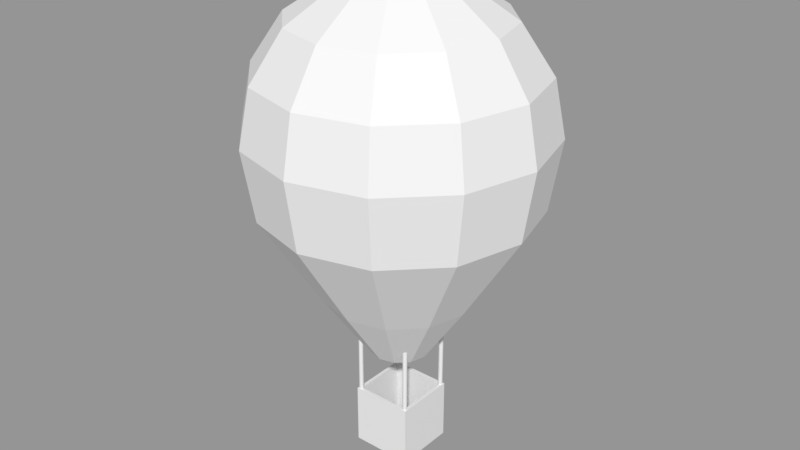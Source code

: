# Source: Baloon.blend  (saved by Blender 2.79.0; exported with 4.5.12 LTS)
import bpy
from mathutils import Matrix  # noqa: F401  (used for matrix-valued properties, if any)

bpy.ops.wm.read_factory_settings(use_empty=True)
scene = bpy.context.scene
scene.name = 'Scene'

# ---- collections
col_collection_1 = bpy.data.collections.new('Collection 1'); scene.collection.children.link(col_collection_1)

# ---- meshes
me_cylinder_005 = bpy.data.meshes.new('Cylinder.005')
me_cylinder_005.from_pydata([(0.0, 1.0, -1.0), (0.0, 1.0, 1.0), (0.5, 0.866, -1.0), (0.5, 0.866, 1.0), (0.866, 0.5, -1.0), (0.866, 0.5, 1.0), (1.0, -4.371e-08, -1.0), (1.0, -4.371e-08, 1.0), (0.866, -0.5, -1.0), (0.866, -0.5, 1.0), (0.5, -0.866, -1.0), (0.5, -0.866, 1.0), (1.51e-07, -1.0, -1.0), (1.51e-07, -1.0, 1.0), (-0.5, -0.866, -1.0), (-0.5, -0.866, 1.0), (-0.866, -0.5, -1.0), (-0.866, -0.5, 1.0), (-1.0, -4.649e-07, -1.0), (-1.0, -4.649e-07, 1.0), (-0.866, 0.5, -1.0), (-0.866, 0.5, 1.0), (-0.5, 0.866, -1.0), (-0.5, 0.866, 1.0)], [], [(0, 1, 3, 2), (2, 3, 5, 4), (4, 5, 7, 6), (6, 7, 9, 8), (8, 9, 11, 10), (10, 11, 13, 12), (12, 13, 15, 14), (14, 15, 17, 16), (16, 17, 19, 18), (18, 19, 21, 20), (3, 1, 23, 21, 19, 17, 15, 13, 11, 9, 7, 5), (20, 21, 23, 22), (22, 23, 1, 0), (0, 2, 4, 6, 8, 10, 12, 14, 16, 18, 20, 22)])
me_cylinder_005.use_remesh_preserve_volume = False
me_cylinder_005.use_remesh_preserve_attributes = False
me_cylinder_005.use_mirror_vertex_groups = False
me_cylinder_005.update()
me_cylinder_004 = bpy.data.meshes.new('Cylinder.004')
me_cylinder_004.from_pydata([(0.0, 1.0, -1.0), (0.0, 1.0, 1.0), (0.5, 0.866, -1.0), (0.5, 0.866, 1.0), (0.866, 0.5, -1.0), (0.866, 0.5, 1.0), (1.0, -4.371e-08, -1.0), (1.0, -4.371e-08, 1.0), (0.866, -0.5, -1.0), (0.866, -0.5, 1.0), (0.5, -0.866, -1.0), (0.5, -0.866, 1.0), (1.51e-07, -1.0, -1.0), (1.51e-07, -1.0, 1.0), (-0.5, -0.866, -1.0), (-0.5, -0.866, 1.0), (-0.866, -0.5, -1.0), (-0.866, -0.5, 1.0), (-1.0, -4.649e-07, -1.0), (-1.0, -4.649e-07, 1.0), (-0.866, 0.5, -1.0), (-0.866, 0.5, 1.0), (-0.5, 0.866, -1.0), (-0.5, 0.866, 1.0)], [], [(0, 1, 3, 2), (2, 3, 5, 4), (4, 5, 7, 6), (6, 7, 9, 8), (8, 9, 11, 10), (10, 11, 13, 12), (12, 13, 15, 14), (14, 15, 17, 16), (16, 17, 19, 18), (18, 19, 21, 20), (3, 1, 23, 21, 19, 17, 15, 13, 11, 9, 7, 5), (20, 21, 23, 22), (22, 23, 1, 0), (0, 2, 4, 6, 8, 10, 12, 14, 16, 18, 20, 22)])
me_cylinder_004.use_remesh_preserve_volume = False
me_cylinder_004.use_remesh_preserve_attributes = False
me_cylinder_004.use_mirror_vertex_groups = False
me_cylinder_004.update()
me_cylinder_003 = bpy.data.meshes.new('Cylinder.003')
me_cylinder_003.from_pydata([(0.0, 1.0, -1.0), (0.0, 1.0, 1.0), (0.5, 0.866, -1.0), (0.5, 0.866, 1.0), (0.866, 0.5, -1.0), (0.866, 0.5, 1.0), (1.0, -4.371e-08, -1.0), (1.0, -4.371e-08, 1.0), (0.866, -0.5, -1.0), (0.866, -0.5, 1.0), (0.5, -0.866, -1.0), (0.5, -0.866, 1.0), (1.51e-07, -1.0, -1.0), (1.51e-07, -1.0, 1.0), (-0.5, -0.866, -1.0), (-0.5, -0.866, 1.0), (-0.866, -0.5, -1.0), (-0.866, -0.5, 1.0), (-1.0, -4.649e-07, -1.0), (-1.0, -4.649e-07, 1.0), (-0.866, 0.5, -1.0), (-0.866, 0.5, 1.0), (-0.5, 0.866, -1.0), (-0.5, 0.866, 1.0)], [], [(0, 1, 3, 2), (2, 3, 5, 4), (4, 5, 7, 6), (6, 7, 9, 8), (8, 9, 11, 10), (10, 11, 13, 12), (12, 13, 15, 14), (14, 15, 17, 16), (16, 17, 19, 18), (18, 19, 21, 20), (3, 1, 23, 21, 19, 17, 15, 13, 11, 9, 7, 5), (20, 21, 23, 22), (22, 23, 1, 0), (0, 2, 4, 6, 8, 10, 12, 14, 16, 18, 20, 22)])
me_cylinder_003.use_remesh_preserve_volume = False
me_cylinder_003.use_remesh_preserve_attributes = False
me_cylinder_003.use_mirror_vertex_groups = False
me_cylinder_003.update()
me_cylinder_002 = bpy.data.meshes.new('Cylinder.002')
me_cylinder_002.from_pydata([(0.0, 1.0, -1.0), (0.0, 1.0, 1.0), (0.5, 0.866, -1.0), (0.5, 0.866, 1.0), (0.866, 0.5, -1.0), (0.866, 0.5, 1.0), (1.0, -4.371e-08, -1.0), (1.0, -4.371e-08, 1.0), (0.866, -0.5, -1.0), (0.866, -0.5, 1.0), (0.5, -0.866, -1.0), (0.5, -0.866, 1.0), (1.51e-07, -1.0, -1.0), (1.51e-07, -1.0, 1.0), (-0.5, -0.866, -1.0), (-0.5, -0.866, 1.0), (-0.866, -0.5, -1.0), (-0.866, -0.5, 1.0), (-1.0, -4.649e-07, -1.0), (-1.0, -4.649e-07, 1.0), (-0.866, 0.5, -1.0), (-0.866, 0.5, 1.0), (-0.5, 0.866, -1.0), (-0.5, 0.866, 1.0)], [], [(0, 1, 3, 2), (2, 3, 5, 4), (4, 5, 7, 6), (6, 7, 9, 8), (8, 9, 11, 10), (10, 11, 13, 12), (12, 13, 15, 14), (14, 15, 17, 16), (16, 17, 19, 18), (18, 19, 21, 20), (3, 1, 23, 21, 19, 17, 15, 13, 11, 9, 7, 5), (20, 21, 23, 22), (22, 23, 1, 0), (0, 2, 4, 6, 8, 10, 12, 14, 16, 18, 20, 22)])
me_cylinder_002.use_remesh_preserve_volume = False
me_cylinder_002.use_remesh_preserve_attributes = False
me_cylinder_002.use_mirror_vertex_groups = False
me_cylinder_002.update()
me_cube_022 = bpy.data.meshes.new('Cube.022')
me_cube_022.from_pydata([(-1.0, -1.0, -1.0), (-1.0, -1.0, 1.0), (-1.0, 1.0, -1.0), (-1.0, 1.0, 1.0), (1.0, -1.0, -1.0), (1.0, -1.0, 1.0), (1.0, 1.0, -1.0), (1.0, 1.0, 1.0), (-0.8906, -0.8906, 1.0), (-0.8906, 0.8906, 1.0), (0.8906, -0.8906, 1.0), (0.8906, 0.8906, 1.0), (-0.8906, -0.8906, -0.8829), (-0.8906, 0.8906, -0.8829), (0.8906, -0.8906, -0.8829), (0.8906, 0.8906, -0.8829)], [], [(0, 1, 3, 2), (2, 3, 7, 6), (6, 7, 5, 4), (4, 5, 1, 0), (2, 6, 4, 0), (5, 7, 11, 10), (3, 1, 8, 9), (1, 5, 10, 8), (7, 3, 9, 11), (8, 10, 14, 12), (11, 9, 13, 15), (10, 11, 15, 14), (9, 8, 12, 13)])
me_cube_022.use_remesh_preserve_volume = False
me_cube_022.use_remesh_preserve_attributes = False
me_cube_022.use_mirror_vertex_groups = False
me_cube_022.update()
me_sphere_001 = bpy.data.meshes.new('Sphere.001')
me_sphere_001.from_pydata([(0.0, 0.7071, 0.7071), (0.0, 0.9239, -0.4836), (-2.831e-08, 0.21, -1.575), (0.1913, 0.3314, 0.9239), (0.3536, 0.6124, 0.7071), (0.4619, 0.8001, 0.3827), (0.5, 0.866, -4.371e-08), (0.4619, 0.8001, -0.4836), (0.105, 0.1819, -1.575), (0.1819, 0.105, -1.575), (0.3314, 0.1913, 0.9239), (0.6124, 0.3536, 0.7071), (0.8001, 0.4619, 0.3827), (0.866, 0.5, -4.371e-08), (0.8001, 0.4619, -0.4836), (0.21, 1.385e-07, -1.575), (0.1819, -0.105, -1.575), (0.3827, 1.543e-07, 0.9239), (0.7071, 1.394e-07, 0.7071), (0.9239, 1.096e-07, 0.3827), (1.0, 1.394e-07, -4.371e-08), (0.9239, 1.096e-07, -0.4836), (0.105, -0.1819, -1.575), (-3.87e-08, -0.21, -1.575), (0.3314, -0.1913, 0.9239), (0.6124, -0.3536, 0.7071), (0.8001, -0.4619, 0.3827), (0.866, -0.5, -4.371e-08), (0.8001, -0.4619, -0.4836), (-0.105, -0.1819, -1.575), (-0.1819, -0.105, -1.575), (0.1913, -0.3314, 0.9239), (0.3536, -0.6124, 0.7071), (0.4619, -0.8001, 0.3827), (0.5, -0.866, -4.371e-08), (0.4619, -0.8001, -0.4836), (-0.21, 1.589e-07, -1.575), (-0.1819, 0.105, -1.575), (-9.921e-10, -0.3827, 0.9239), (-4.57e-08, -0.7071, 0.7071), (-4.57e-08, -0.9239, 0.3827), (-4.57e-08, -1.0, -4.371e-08), (-4.57e-08, -0.9239, -0.4836), (-0.105, 0.1819, -1.575), (-0.2572, 0.4455, -1.13), (-0.1913, -0.3314, 0.9239), (-0.3536, -0.6124, 0.7071), (-0.4619, -0.8001, 0.3827), (-0.5, -0.866, -4.371e-08), (-0.4619, -0.8001, -0.4836), (-0.4455, 0.2572, -1.13), (-0.5144, 1.747e-07, -1.13), (-0.3314, -0.1913, 0.9239), (-0.6124, -0.3536, 0.7071), (-0.8001, -0.4619, 0.3827), (-0.866, -0.5, -4.371e-08), (-0.8001, -0.4619, -0.4836), (-0.4455, -0.2572, -1.13), (-0.2572, -0.4455, -1.13), (-0.3827, 1.692e-07, 0.9239), (-0.7071, 2.288e-07, 0.7071), (-0.9239, 1.99e-07, 0.3827), (-1.0, 2.288e-07, -4.371e-08), (-0.9239, 1.99e-07, -0.4836), (-4.636e-08, -0.5144, -1.13), (0.2572, -0.4455, -1.13), (-0.3314, 0.1913, 0.9239), (-0.6124, 0.3536, 0.7071), (-0.8001, 0.4619, 0.3827), (-0.866, 0.5, -4.371e-08), (-0.8001, 0.4619, -0.4836), (0.4455, -0.2572, -1.13), (0.5144, 1.249e-07, -1.13), (0.4455, 0.2572, -1.13), (-0.1913, 0.3314, 0.9239), (-0.3536, 0.6124, 0.7071), (-0.4619, 0.8001, 0.3827), (-0.5, 0.866, -4.371e-08), (-0.4619, 0.8001, -0.4836), (0.2572, 0.4455, -1.13), (-2.091e-08, 0.5144, -1.13), (1.391e-08, 0.3827, 0.9239), (4.371e-08, 0.9239, 0.3827), (7.351e-08, 1.0, -4.371e-08)], [], [(1, 83, 6, 7), (82, 0, 4, 5), (83, 82, 5, 6), (0, 81, 3, 4), (13, 12, 19, 20), (11, 10, 17, 18), (14, 13, 20, 21), (12, 11, 18, 19), (28, 27, 34, 35), (26, 25, 32, 33), (64, 58, 29, 23), (27, 26, 33, 34), (25, 24, 31, 32), (57, 51, 36, 30), (50, 44, 43, 37), (73, 72, 15, 9), (41, 40, 47, 48), (39, 38, 45, 46), (42, 41, 48, 49), (40, 39, 46, 47), (80, 79, 8, 2), (71, 65, 22, 16), (54, 53, 60, 61), (56, 63, 51, 57), (55, 54, 61, 62), (53, 52, 59, 60), (14, 21, 72, 73), (56, 55, 62, 63), (42, 49, 58, 64), (67, 66, 74, 75), (70, 78, 44, 50), (70, 69, 77, 78), (68, 67, 75, 76), (69, 68, 76, 77), (28, 35, 65, 71), (1, 7, 79, 80)])
me_sphere_001.use_remesh_preserve_volume = False
me_sphere_001.use_remesh_preserve_attributes = False
me_sphere_001.use_mirror_vertex_groups = False
me_sphere_001.update()
me_sphere = bpy.data.meshes.new('Sphere')
me_sphere.from_pydata([(0.0, 0.7071, 0.7071), (0.0, 0.9239, -0.4836), (-2.831e-08, 0.21, -1.575), (0.1913, 0.3314, 0.9239), (0.3536, 0.6124, 0.7071), (0.4619, 0.8001, 0.3827), (0.5, 0.866, -4.371e-08), (0.4619, 0.8001, -0.4836), (0.105, 0.1819, -1.575), (0.1819, 0.105, -1.575), (-1.308e-07, 7.55e-08, 1.0), (0.3314, 0.1913, 0.9239), (0.6124, 0.3536, 0.7071), (0.8001, 0.4619, 0.3827), (0.866, 0.5, -4.371e-08), (0.8001, 0.4619, -0.4836), (0.21, 1.385e-07, -1.575), (0.1819, -0.105, -1.575), (0.3827, 1.543e-07, 0.9239), (0.7071, 1.394e-07, 0.7071), (0.9239, 1.096e-07, 0.3827), (1.0, 1.394e-07, -4.371e-08), (0.9239, 1.096e-07, -0.4836), (0.105, -0.1819, -1.575), (-3.87e-08, -0.21, -1.575), (0.3314, -0.1913, 0.9239), (0.6124, -0.3536, 0.7071), (0.8001, -0.4619, 0.3827), (0.866, -0.5, -4.371e-08), (0.8001, -0.4619, -0.4836), (-0.105, -0.1819, -1.575), (-0.1819, -0.105, -1.575), (0.1913, -0.3314, 0.9239), (0.3536, -0.6124, 0.7071), (0.4619, -0.8001, 0.3827), (0.5, -0.866, -4.371e-08), (0.4619, -0.8001, -0.4836), (-0.21, 1.589e-07, -1.575), (-0.1819, 0.105, -1.575), (-9.921e-10, -0.3827, 0.9239), (-4.57e-08, -0.7071, 0.7071), (-4.57e-08, -0.9239, 0.3827), (-4.57e-08, -1.0, -4.371e-08), (-4.57e-08, -0.9239, -0.4836), (-0.105, 0.1819, -1.575), (-0.2572, 0.4455, -1.13), (-0.1913, -0.3314, 0.9239), (-0.3536, -0.6124, 0.7071), (-0.4619, -0.8001, 0.3827), (-0.5, -0.866, -4.371e-08), (-0.4619, -0.8001, -0.4836), (-0.4455, 0.2572, -1.13), (-0.5144, 1.747e-07, -1.13), (-0.3314, -0.1913, 0.9239), (-0.6124, -0.3536, 0.7071), (-0.8001, -0.4619, 0.3827), (-0.866, -0.5, -4.371e-08), (-0.8001, -0.4619, -0.4836), (-0.4455, -0.2572, -1.13), (-0.2572, -0.4455, -1.13), (-0.3827, 1.692e-07, 0.9239), (-0.7071, 2.288e-07, 0.7071), (-0.9239, 1.99e-07, 0.3827), (-1.0, 2.288e-07, -4.371e-08), (-0.9239, 1.99e-07, -0.4836), (-4.636e-08, -0.5144, -1.13), (0.2572, -0.4455, -1.13), (-0.3314, 0.1913, 0.9239), (-0.6124, 0.3536, 0.7071), (-0.8001, 0.4619, 0.3827), (-0.866, 0.5, -4.371e-08), (-0.8001, 0.4619, -0.4836), (0.4455, -0.2572, -1.13), (0.5144, 1.249e-07, -1.13), (0.4455, 0.2572, -1.13), (-0.1913, 0.3314, 0.9239), (-0.3536, 0.6124, 0.7071), (-0.4619, 0.8001, 0.3827), (-0.5, 0.866, -4.371e-08), (-0.4619, 0.8001, -0.4836), (0.2572, 0.4455, -1.13), (-2.091e-08, 0.5144, -1.13), (1.391e-08, 0.3827, 0.9239), (4.371e-08, 0.9239, 0.3827), (7.351e-08, 1.0, -4.371e-08)], [], [(82, 10, 3), (3, 10, 11), (6, 5, 13, 14), (4, 3, 11, 12), (7, 6, 14, 15), (5, 4, 12, 13), (11, 10, 18), (22, 21, 28, 29), (20, 19, 26, 27), (18, 10, 25), (21, 20, 27, 28), (19, 18, 25, 26), (25, 10, 32), (80, 74, 9, 8), (73, 72, 17, 16), (35, 34, 41, 42), (33, 32, 39, 40), (36, 35, 42, 43), (34, 33, 40, 41), (32, 10, 39), (66, 65, 24, 23), (39, 10, 46), (45, 81, 2, 44), (59, 58, 31, 30), (52, 51, 38, 37), (50, 49, 56, 57), (48, 47, 54, 55), (46, 10, 53), (49, 48, 55, 56), (47, 46, 53, 54), (53, 10, 60), (22, 29, 72, 73), (7, 15, 74, 80), (63, 62, 69, 70), (61, 60, 67, 68), (36, 43, 65, 66), (64, 63, 70, 71), (62, 61, 68, 69), (60, 10, 67), (67, 10, 75), (79, 1, 81, 45), (50, 57, 58, 59), (79, 78, 84, 1), (77, 76, 0, 83), (75, 10, 82), (64, 71, 51, 52), (78, 77, 83, 84), (76, 75, 82, 0)])
me_sphere.use_remesh_preserve_volume = False
me_sphere.use_remesh_preserve_attributes = False
me_sphere.use_mirror_vertex_groups = False
me_sphere.update()

# ---- objects
ob_support_003 = bpy.data.objects.new('Support.003', me_cylinder_005)
ob_support_002 = bpy.data.objects.new('Support.002', me_cylinder_004)
ob_support_001 = bpy.data.objects.new('Support.001', me_cylinder_003)
ob_support = bpy.data.objects.new('Support', me_cylinder_002)
ob_box = bpy.data.objects.new('Box', me_cube_022)
ob_baloonimpair = bpy.data.objects.new('BaloonImPair', me_sphere_001)
ob_baloonpair = bpy.data.objects.new('BaloonPair', me_sphere)

# ---- transforms, parenting, visibility, modifiers, constraints
ob_support_003.location = (-0.9656, -0.2107, -0.8187)
ob_support_003.rotation_euler = (0.001801, 0.006349, -0.257)
ob_support_003.scale = (0.01577, 0.01577, 0.2594)
ob_support_003.lineart.crease_threshold = 0.0
ob_support_002.location = (-0.5829, -0.2107, -0.8187)
ob_support_002.rotation_euler = (0.001801, 0.006349, -0.257)
ob_support_002.scale = (0.01577, 0.01577, 0.2594)
ob_support_002.lineart.crease_threshold = 0.0
ob_support_001.location = (-0.5829, -0.5944, -0.8187)
ob_support_001.rotation_euler = (0.001801, 0.006349, -0.257)
ob_support_001.scale = (0.01577, 0.01577, 0.2594)
ob_support_001.lineart.crease_threshold = 0.0
ob_support.location = (-0.9656, -0.5944, -0.8187)
ob_support.rotation_euler = (0.001801, 0.006349, -0.257)
ob_support.scale = (0.01577, 0.01577, 0.2594)
ob_support.lineart.crease_threshold = 0.0
ob_box.location = (-0.7748, -0.4024, -1.275)
ob_box.scale = (0.2116, 0.2116, 0.2116)
ob_box.lineart.crease_threshold = 0.0
ob_baloonimpair.location = (-0.7847, -0.402, 0.8344)
ob_baloonimpair.lineart.crease_threshold = 0.0
ob_baloonpair.location = (-0.7847, -0.402, 0.8344)
ob_baloonpair.lineart.crease_threshold = 0.0

# ---- collection membership
col_collection_1.objects.link(ob_support_003)
col_collection_1.objects.link(ob_support_002)
col_collection_1.objects.link(ob_support_001)
col_collection_1.objects.link(ob_support)
col_collection_1.objects.link(ob_box)
col_collection_1.objects.link(ob_baloonimpair)
col_collection_1.objects.link(ob_baloonpair)

# ---- scene / render settings (as saved in the file)
scene.frame_start = 1; scene.frame_end = 250; scene.frame_set(1)
scene.render.engine = 'BLENDER_EEVEE_NEXT'
scene.render.resolution_percentage = 50
scene.render.dither_intensity = 0.0
scene.cycles.use_denoising = False
scene.cycles.samples = 128
scene.cycles.sampling_pattern = 'TABULATED_SOBOL'
scene.cycles.use_adaptive_sampling = False
scene.cycles.use_light_tree = False
scene.cycles.blur_glossy = 0.0
scene.cycles.sample_clamp_indirect = 0.0
scene.view_settings.view_transform = 'Standard'
bpy.context.view_layer.update()

# ---- added for rendering (the .blend has no active camera and no usable light): camera, sun + grey world if the file has none
cam_auto = bpy.data.cameras.new('AutoCamera')
cam_auto.lens = 50.0
cam_auto.sensor_width = 36.0
cam_auto.clip_end = 1000.0
ob_auto_camera = bpy.data.objects.new('AutoCamera', cam_auto)
scene.collection.objects.link(ob_auto_camera)
ob_auto_camera.location = (3.25139, -5.24538, 3.40269)
ob_auto_camera.rotation_euler = (1.09748, -7.21219e-08, 0.694738)
scene.camera = ob_auto_camera
light_auto_sun = bpy.data.lights.new('AutoSun', 'SUN')
light_auto_sun.energy = 3.0
light_auto_sun.angle = 0.0523599
ob_auto_sun = bpy.data.objects.new('AutoSun', light_auto_sun)
scene.collection.objects.link(ob_auto_sun)
ob_auto_sun.rotation_euler = (0.872665, 0.174533, 0.523599)
if scene.world is None:
    world_auto = bpy.data.worlds.new('AutoWorld')
    world_auto.color = (0.3, 0.3, 0.3)
    scene.world = world_auto
bpy.context.view_layer.update()
